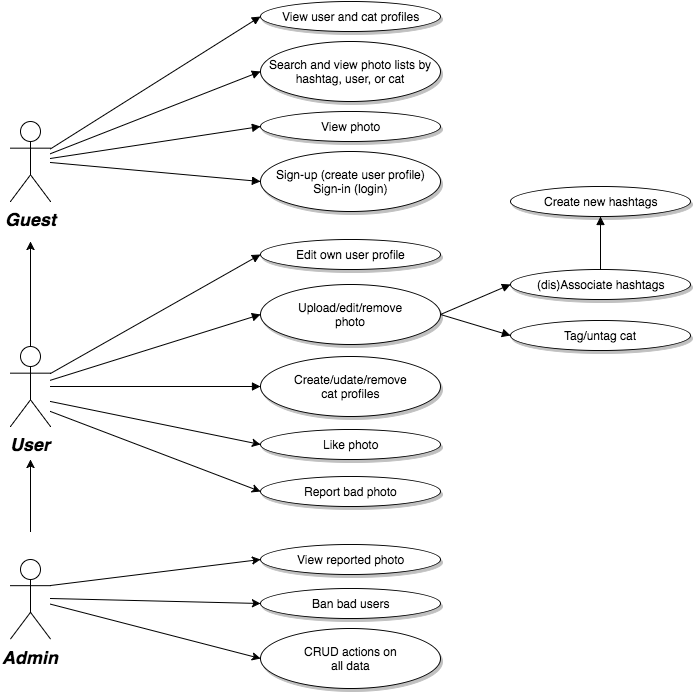

The diagram above was exported from draw.io. Its source (the exported page's mxGraphModel, read from the mxfile embedded in the PNG):
<mxGraphModel dx="884" dy="583" grid="1" gridSize="10" guides="1" tooltips="1" connect="1" arrows="1" fold="1" page="0" pageScale="1.5" pageWidth="826" pageHeight="1169" background="#ffffff" math="0" shadow="0">
  <root>
    <mxCell id="0" style=";html=1;" />
    <mxCell id="1" style=";html=1;" parent="0" />
    <mxCell id="90" value="Guest" style="shape=umlActor;verticalLabelPosition=bottom;verticalAlign=top;fillColor=#FFFFFF;strokeColor=#000000;fontStyle=3;fontSize=18;fontFamily=Helvetica;strokeWidth=1;html=1;gradientColor=none;" parent="1" vertex="1">
      <mxGeometry x="140" y="160" width="40" height="80" as="geometry" />
    </mxCell>
    <mxCell id="161" style="edgeStyle=none;rounded=0;html=1;startArrow=none;startFill=0;jettySize=auto;orthogonalLoop=1;" parent="1" edge="1">
      <mxGeometry relative="1" as="geometry">
        <mxPoint x="160" y="400" as="sourcePoint" />
        <mxPoint x="160" y="280" as="targetPoint" />
      </mxGeometry>
    </mxCell>
    <mxCell id="187" style="edgeStyle=none;rounded=0;html=1;entryX=0;entryY=0.5;entryPerimeter=0;startArrow=none;startFill=0;jettySize=auto;orthogonalLoop=1;" parent="1" target="186" edge="1">
      <mxGeometry relative="1" as="geometry">
        <mxPoint x="180" y="440" as="sourcePoint" />
      </mxGeometry>
    </mxCell>
    <mxCell id="91" value="User&lt;br&gt;&lt;br&gt;&lt;br&gt;" style="shape=umlActor;verticalLabelPosition=bottom;verticalAlign=top;fillColor=#FFFFFF;strokeColor=#000000;fontStyle=3;fontSize=18;fontFamily=Helvetica;strokeWidth=1;html=1;gradientColor=none;" parent="1" vertex="1">
      <mxGeometry x="140" y="385" width="40" height="80" as="geometry" />
    </mxCell>
    <mxCell id="177" style="edgeStyle=none;rounded=0;html=1;startArrow=none;startFill=0;jettySize=auto;orthogonalLoop=1;" parent="1" edge="1">
      <mxGeometry relative="1" as="geometry">
        <mxPoint x="160" y="498" as="targetPoint" />
        <mxPoint x="160" y="570" as="sourcePoint" />
      </mxGeometry>
    </mxCell>
    <mxCell id="184" style="edgeStyle=none;rounded=0;html=1;entryX=0;entryY=0.5;entryPerimeter=0;startArrow=none;startFill=0;jettySize=auto;orthogonalLoop=1;" parent="1" source="92" target="181" edge="1">
      <mxGeometry relative="1" as="geometry" />
    </mxCell>
    <mxCell id="185" style="edgeStyle=none;rounded=0;html=1;entryX=0;entryY=0.5;entryPerimeter=0;startArrow=none;startFill=0;jettySize=auto;orthogonalLoop=1;" parent="1" target="180" edge="1">
      <mxGeometry relative="1" as="geometry">
        <mxPoint x="180" y="637" as="sourcePoint" />
      </mxGeometry>
    </mxCell>
    <mxCell id="92" value="Admin&lt;br&gt;" style="shape=umlActor;verticalLabelPosition=bottom;verticalAlign=top;fillColor=#FFFFFF;strokeColor=#000000;fontStyle=3;fontSize=18;fontFamily=Helvetica;strokeWidth=1;html=1;gradientColor=none;" parent="1" vertex="1">
      <mxGeometry x="140" y="597.5" width="40" height="80" as="geometry" />
    </mxCell>
    <mxCell id="119" value="View user and cat profiles&lt;br&gt;" style="shape=mxgraph.flowchart.on-page_reference;fillColor=#FFFFFF;strokeColor=#000000;strokeWidth=1;shadow=1;gradientColor=none;html=1;" parent="1" vertex="1">
      <mxGeometry x="390" y="40" width="180" height="30" as="geometry" />
    </mxCell>
    <mxCell id="121" value="Search and view photo lists by&lt;br&gt;hashtag, user, or cat&lt;br&gt;" style="shape=mxgraph.flowchart.on-page_reference;fillColor=#FFFFFF;strokeColor=#000000;strokeWidth=1;shadow=1;gradientColor=none;html=1;" parent="1" vertex="1">
      <mxGeometry x="390" y="80" width="180" height="60" as="geometry" />
    </mxCell>
    <mxCell id="122" value="View photo&lt;br&gt;" style="shape=mxgraph.flowchart.on-page_reference;fillColor=#FFFFFF;strokeColor=#000000;strokeWidth=1;shadow=1;gradientColor=none;html=1;" parent="1" vertex="1">
      <mxGeometry x="390" y="150" width="180" height="30" as="geometry" />
    </mxCell>
    <mxCell id="123" value="Upload/edit/remove&lt;br&gt;photo&lt;br&gt;" style="shape=mxgraph.flowchart.on-page_reference;fillColor=#FFFFFF;strokeColor=#000000;strokeWidth=1;shadow=1;gradientColor=none;html=1;" parent="1" vertex="1">
      <mxGeometry x="390" y="322.5" width="180" height="60" as="geometry" />
    </mxCell>
    <mxCell id="124" value="Create/udate/remove&lt;br&gt;cat profiles&lt;br&gt;" style="shape=mxgraph.flowchart.on-page_reference;fillColor=#FFFFFF;strokeColor=#000000;strokeWidth=1;shadow=1;gradientColor=none;html=1;" parent="1" vertex="1">
      <mxGeometry x="390" y="395" width="180" height="60" as="geometry" />
    </mxCell>
    <mxCell id="139" value="" style="edgeStyle=none;entryX=0;entryY=0.5;entryPerimeter=0;strokeWidth=1;endArrow=block;endFill=1;strokeColor=#000000;html=1;" parent="1" source="90" target="119" edge="1">
      <mxGeometry width="100" height="100" as="geometry">
        <mxPoint y="100" as="sourcePoint" />
        <mxPoint x="100" as="targetPoint" />
      </mxGeometry>
    </mxCell>
    <mxCell id="140" value="" style="edgeStyle=none;entryX=0;entryY=0.5;entryPerimeter=0;strokeWidth=1;endArrow=block;endFill=1;strokeColor=#000000;html=1;" parent="1" source="90" target="121" edge="1">
      <mxGeometry width="100" height="100" as="geometry">
        <mxPoint y="100" as="sourcePoint" />
        <mxPoint x="100" as="targetPoint" />
      </mxGeometry>
    </mxCell>
    <mxCell id="141" value="" style="edgeStyle=none;entryX=0;entryY=0.5;entryPerimeter=0;strokeWidth=1;endArrow=block;endFill=1;strokeColor=#000000;html=1;" parent="1" source="90" target="122" edge="1">
      <mxGeometry width="100" height="100" as="geometry">
        <mxPoint y="100" as="sourcePoint" />
        <mxPoint x="100" as="targetPoint" />
      </mxGeometry>
    </mxCell>
    <mxCell id="142" value="" style="edgeStyle=none;entryX=0;entryY=0.5;entryPerimeter=0;strokeWidth=1;endArrow=block;endFill=1;strokeColor=#000000;html=1;" parent="1" source="91" target="123" edge="1">
      <mxGeometry width="100" height="100" as="geometry">
        <mxPoint y="100" as="sourcePoint" />
        <mxPoint x="100" as="targetPoint" />
      </mxGeometry>
    </mxCell>
    <mxCell id="143" value="" style="edgeStyle=none;entryX=0;entryY=0.5;entryPerimeter=0;strokeWidth=1;endArrow=block;endFill=1;strokeColor=#000000;html=1;" parent="1" source="91" target="124" edge="1">
      <mxGeometry width="100" height="100" as="geometry">
        <mxPoint y="100" as="sourcePoint" />
        <mxPoint x="100" as="targetPoint" />
      </mxGeometry>
    </mxCell>
    <mxCell id="179" value="Create new hashtags&lt;br&gt;" style="shape=mxgraph.flowchart.on-page_reference;fillColor=#FFFFFF;strokeColor=#000000;strokeWidth=1;shadow=1;gradientColor=none;html=1;" parent="1" vertex="1">
      <mxGeometry x="640" y="225" width="180" height="30" as="geometry" />
    </mxCell>
    <mxCell id="180" value="Ban bad users&lt;br&gt;" style="shape=mxgraph.flowchart.on-page_reference;fillColor=#FFFFFF;strokeColor=#000000;strokeWidth=1;shadow=1;gradientColor=none;html=1;" parent="1" vertex="1">
      <mxGeometry x="390" y="627" width="180" height="30" as="geometry" />
    </mxCell>
    <mxCell id="181" value="CRUD actions on&lt;br&gt;all data&lt;br&gt;" style="shape=mxgraph.flowchart.on-page_reference;fillColor=#FFFFFF;strokeColor=#000000;strokeWidth=1;shadow=1;gradientColor=none;html=1;" parent="1" vertex="1">
      <mxGeometry x="390" y="667" width="180" height="60" as="geometry" />
    </mxCell>
    <mxCell id="186" value="Like photo&lt;br&gt;" style="shape=mxgraph.flowchart.on-page_reference;fillColor=#FFFFFF;strokeColor=#000000;strokeWidth=1;shadow=1;gradientColor=none;html=1;" parent="1" vertex="1">
      <mxGeometry x="390" y="468" width="180" height="30" as="geometry" />
    </mxCell>
    <mxCell id="188" value="Tag/untag cat&lt;br&gt;" style="shape=mxgraph.flowchart.on-page_reference;fillColor=#FFFFFF;strokeColor=#000000;strokeWidth=1;shadow=1;gradientColor=none;html=1;" vertex="1" parent="1">
      <mxGeometry x="640" y="358.5" width="180" height="30" as="geometry" />
    </mxCell>
    <mxCell id="189" value="(dis)Associate hashtags&lt;br&gt;" style="shape=mxgraph.flowchart.on-page_reference;fillColor=#FFFFFF;strokeColor=#000000;strokeWidth=1;shadow=1;gradientColor=none;html=1;" vertex="1" parent="1">
      <mxGeometry x="640" y="307.5" width="180" height="30" as="geometry" />
    </mxCell>
    <mxCell id="191" value="" style="edgeStyle=none;entryX=0;entryY=0.5;entryPerimeter=0;strokeWidth=1;endArrow=block;endFill=1;strokeColor=#000000;html=1;exitX=1;exitY=0.5;exitPerimeter=0;" edge="1" parent="1" source="123" target="188">
      <mxGeometry x="10" y="10" width="100" height="100" as="geometry">
        <mxPoint x="190" y="470.43478260869574" as="sourcePoint" />
        <mxPoint x="400" y="370" as="targetPoint" />
      </mxGeometry>
    </mxCell>
    <mxCell id="192" value="" style="edgeStyle=none;entryX=0;entryY=0.5;entryPerimeter=0;strokeWidth=1;endArrow=block;endFill=1;strokeColor=#000000;html=1;exitX=1;exitY=0.5;exitPerimeter=0;" edge="1" parent="1" source="123" target="189">
      <mxGeometry x="20" y="20" width="100" height="100" as="geometry">
        <mxPoint x="580" y="370" as="sourcePoint" />
        <mxPoint x="640" y="328" as="targetPoint" />
      </mxGeometry>
    </mxCell>
    <mxCell id="193" value="Report bad photo&lt;br&gt;" style="shape=mxgraph.flowchart.on-page_reference;fillColor=#FFFFFF;strokeColor=#000000;strokeWidth=1;shadow=1;gradientColor=none;html=1;" vertex="1" parent="1">
      <mxGeometry x="390" y="515" width="180" height="30" as="geometry" />
    </mxCell>
    <mxCell id="194" style="edgeStyle=none;rounded=0;html=1;entryX=0;entryY=0.5;entryPerimeter=0;startArrow=none;startFill=0;jettySize=auto;orthogonalLoop=1;" edge="1" parent="1" target="193">
      <mxGeometry x="190" y="500" as="geometry">
        <mxPoint x="180" y="450" as="sourcePoint" />
        <mxPoint x="400" y="633" as="targetPoint" />
      </mxGeometry>
    </mxCell>
    <mxCell id="196" value="" style="edgeStyle=none;entryX=0.5;entryY=1;entryPerimeter=0;strokeWidth=1;endArrow=block;endFill=1;strokeColor=#000000;html=1;exitX=0.5;exitY=0;exitPerimeter=0;" edge="1" parent="1" source="189" target="179">
      <mxGeometry x="30" y="30" width="100" height="100" as="geometry">
        <mxPoint x="580" y="370" as="sourcePoint" />
        <mxPoint x="650" y="333" as="targetPoint" />
      </mxGeometry>
    </mxCell>
    <mxCell id="198" value="View reported photo&lt;br&gt;" style="shape=mxgraph.flowchart.on-page_reference;fillColor=#FFFFFF;strokeColor=#000000;strokeWidth=1;shadow=1;gradientColor=none;html=1;" vertex="1" parent="1">
      <mxGeometry x="390" y="583" width="180" height="30" as="geometry" />
    </mxCell>
    <mxCell id="199" style="edgeStyle=none;rounded=0;html=1;entryX=0;entryY=0.5;entryPerimeter=0;startArrow=none;startFill=0;jettySize=auto;orthogonalLoop=1;exitX=1;exitY=0.3333333333333333;exitPerimeter=0;" edge="1" parent="1" source="92" target="198">
      <mxGeometry x="190" y="587" as="geometry">
        <mxPoint x="190" y="587" as="sourcePoint" />
        <mxPoint x="400" y="685" as="targetPoint" />
      </mxGeometry>
    </mxCell>
    <mxCell id="200" value="Sign-up (create user profile)&lt;div&gt;Sign-in (login)&lt;/div&gt;" style="shape=mxgraph.flowchart.on-page_reference;fillColor=#FFFFFF;strokeColor=#000000;strokeWidth=1;shadow=1;gradientColor=none;html=1;" vertex="1" parent="1">
      <mxGeometry x="390" y="190" width="180" height="60" as="geometry" />
    </mxCell>
    <mxCell id="201" value="&lt;div&gt;Edit own user profile&lt;/div&gt;" style="shape=mxgraph.flowchart.on-page_reference;fillColor=#FFFFFF;strokeColor=#000000;strokeWidth=1;shadow=1;gradientColor=none;html=1;" vertex="1" parent="1">
      <mxGeometry x="390" y="278" width="180" height="30" as="geometry" />
    </mxCell>
    <mxCell id="203" value="" style="edgeStyle=none;entryX=0;entryY=0.5;entryPerimeter=0;strokeWidth=1;endArrow=block;endFill=1;strokeColor=#000000;html=1;" edge="1" parent="1" target="200">
      <mxGeometry x="10" y="10" width="100" height="100" as="geometry">
        <mxPoint x="180" y="201" as="sourcePoint" />
        <mxPoint x="400" y="105" as="targetPoint" />
      </mxGeometry>
    </mxCell>
    <mxCell id="204" value="" style="edgeStyle=none;entryX=0;entryY=0.5;entryPerimeter=0;strokeWidth=1;endArrow=block;endFill=1;strokeColor=#000000;html=1;exitX=1;exitY=0.3333333333333333;exitPerimeter=0;" edge="1" parent="1" source="91" target="201">
      <mxGeometry x="20" y="20" width="100" height="100" as="geometry">
        <mxPoint x="180" y="211" as="sourcePoint" />
        <mxPoint x="410" y="115" as="targetPoint" />
      </mxGeometry>
    </mxCell>
  </root>
</mxGraphModel>